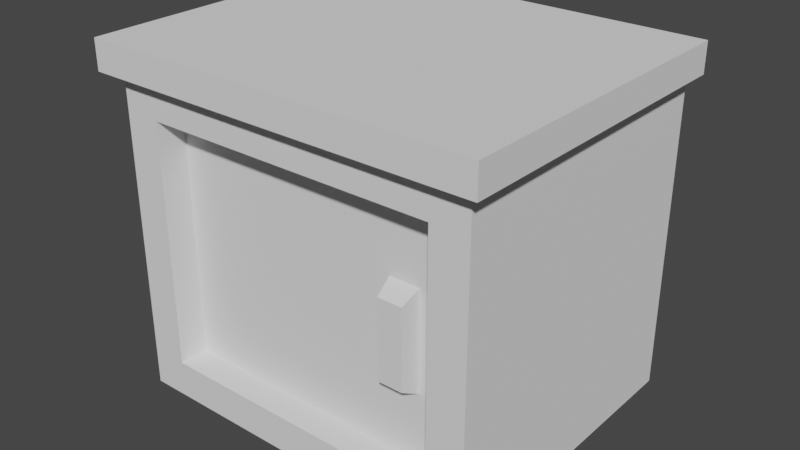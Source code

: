 # Source: cabinet_bed.blend  (saved by Blender 2.91.10; exported with 4.5.12 LTS)
import bpy
from mathutils import Matrix  # noqa: F401  (used for matrix-valued properties, if any)

bpy.ops.wm.read_factory_settings(use_empty=True)
scene = bpy.context.scene
scene.name = 'Scene'

# ---- world
world_world = bpy.data.worlds.new('World'); scene.world = world_world
world_world.use_nodes = True; world_world.node_tree.nodes.clear()
_N = world_world.node_tree.nodes; _L = world_world.node_tree.links
n0 = _N.new('ShaderNodeOutputWorld'); n0.name = 'World Output'; n0.location = (300, 300)
n1 = _N.new('ShaderNodeBackground'); n1.name = 'Background'; n1.location = (10, 300)
n1.inputs[0].default_value = (0.05088, 0.05088, 0.05088, 1.0)
_L.new(n1.outputs[0], n0.inputs[0])
n0.is_active_output = True
world_world.color = (0.05088, 0.05088, 0.05088)
world_world.use_sun_shadow = False
world_world.sun_shadow_jitter_overblur = 0.0

# ---- meshes
me_cabinet_bed = bpy.data.meshes.new('cabinet_bed')
me_cabinet_bed.from_pydata([(-0.2002, 0.1645, 0.3204), (-0.1852, 0.1645, 0.3204), (-0.2002, 0.1645, 0.3505), (0.1846, 0.1645, 0.3204), (0.1996, 0.1645, 0.3204), (0.1996, 0.1645, 0.3505), (0.1846, 0.1645, 0.0), (-0.1852, 0.1645, 0.0), (-0.1852, 0.1645, 0.0), (-0.1852, -0.1436, 0.0), (0.1846, 0.1645, 0.0), (0.1846, -0.1436, 0.0), (0.1846, -0.1436, 0.0), (0.1846, -0.1436, 0.3204), (0.1846, 0.1645, 0.0), (0.1846, 0.1645, 0.3204), (-0.1482, 0.1029, 0.03697), (-0.1482, 0.1029, 0.2835), (0.1476, 0.1029, 0.03697), (0.1476, 0.1029, 0.2835), (-0.1482, -0.1436, 0.03697), (0.1476, -0.1436, 0.03697), (0.1846, -0.1436, 0.0), (0.1846, -0.1436, 0.3204), (0.1476, -0.1436, 0.2835), (-0.1852, -0.1436, 0.3204), (-0.1852, -0.1436, 0.0), (-0.1482, -0.1436, 0.2835), (-0.1852, -0.1436, 0.3204), (-0.1852, -0.1436, 0.0), (-0.1852, 0.1645, 0.3204), (-0.1852, 0.1645, 0.0), (0.1476, -0.1436, 0.2835), (0.1476, -0.1436, 0.03697), (0.1476, 0.1029, 0.2835), (0.1476, 0.1029, 0.03697), (-0.1482, -0.1436, 0.03697), (-0.1482, -0.1436, 0.2835), (-0.1482, 0.1029, 0.03697), (-0.1482, 0.1029, 0.2835), (-0.1482, 0.1029, 0.03697), (0.1476, 0.1029, 0.03697), (-0.1482, -0.1436, 0.03697), (0.1476, -0.1436, 0.03697), (-0.1482, 0.1029, 0.2835), (-0.1482, -0.1436, 0.2835), (0.1476, 0.1029, 0.2835), (0.1476, -0.1436, 0.2835), (-0.2002, 0.1645, 0.3505), (0.1996, 0.1645, 0.3505), (-0.2002, -0.1587, 0.3505), (0.1996, -0.1587, 0.3505), (-0.2002, -0.1587, 0.3204), (-0.2002, -0.1587, 0.3505), (0.1996, -0.1587, 0.3204), (0.1996, -0.1587, 0.3505), (-0.2002, -0.1587, 0.3505), (-0.2002, -0.1587, 0.3204), (-0.2002, 0.1645, 0.3505), (-0.2002, 0.1645, 0.3204), (0.1846, 0.1645, 0.3204), (0.1846, -0.1436, 0.3204), (0.1996, 0.1645, 0.3204), (0.1996, -0.1587, 0.3204), (-0.1852, -0.1436, 0.3204), (-0.2002, -0.1587, 0.3204), (-0.1852, 0.1645, 0.3204), (-0.2002, 0.1645, 0.3204), (0.1996, -0.1587, 0.3204), (0.1996, -0.1587, 0.3505), (0.1996, 0.1645, 0.3204), (0.1996, 0.1645, 0.3505), (-0.1482, -0.1136, 0.2835), (-0.1482, -0.08892, 0.2835), (0.1476, -0.1136, 0.2835), (0.1476, -0.08892, 0.2835), (0.1476, -0.1136, 0.03697), (0.1476, -0.1136, 0.2835), (0.1476, -0.08892, 0.03697), (0.1476, -0.08892, 0.2835), (-0.1482, -0.1136, 0.03697), (0.1476, -0.1136, 0.03697), (-0.1482, -0.08892, 0.03697), (0.1476, -0.08892, 0.03697), (-0.1482, -0.1136, 0.03697), (0.1168, -0.1136, 0.1064), (0.1476, -0.1136, 0.03697), (0.1476, -0.1136, 0.2835), (0.1168, -0.1136, 0.205), (0.086, -0.1136, 0.205), (0.086, -0.1136, 0.1064), (-0.1482, -0.1136, 0.2835), (-0.1482, -0.1136, 0.2835), (-0.1482, -0.1136, 0.03697), (-0.1482, -0.08892, 0.2835), (-0.1482, -0.08892, 0.03697), (0.1476, -0.08892, 0.03697), (0.1476, -0.08892, 0.2835), (-0.1482, -0.08892, 0.03697), (-0.1482, -0.08892, 0.2835), (0.086, -0.1136, 0.205), (0.1168, -0.1136, 0.205), (0.08908, -0.1321, 0.1951), (0.1137, -0.1321, 0.1951), (0.08908, -0.1321, 0.1951), (0.08908, -0.1321, 0.1162), (0.086, -0.1136, 0.205), (0.086, -0.1136, 0.1064), (0.1137, -0.1321, 0.1951), (0.1168, -0.1136, 0.205), (0.1137, -0.1321, 0.1162), (0.1168, -0.1136, 0.1064), (0.1137, -0.1321, 0.1162), (0.08908, -0.1321, 0.1162), (0.1137, -0.1321, 0.1951), (0.08908, -0.1321, 0.1951), (0.086, -0.1136, 0.1064), (0.08908, -0.1321, 0.1162), (0.1168, -0.1136, 0.1064), (0.1137, -0.1321, 0.1162)], [], [(2, 1, 0), (1, 2, 3), (3, 2, 4), (4, 2, 5), (6, 1, 3), (1, 6, 7), (10, 9, 8), (9, 10, 11), (14, 13, 12), (13, 14, 15), (18, 17, 16), (17, 18, 19), (22, 21, 20), (21, 22, 23), (21, 23, 24), (24, 23, 25), (26, 20, 25), (20, 26, 22), (25, 20, 27), (25, 27, 24), (30, 29, 28), (29, 30, 31), (34, 33, 32), (33, 34, 35), (38, 37, 36), (37, 38, 39), (42, 41, 40), (41, 42, 43), (46, 45, 44), (45, 46, 47), (50, 49, 48), (49, 50, 51), (54, 53, 52), (53, 54, 55), (58, 57, 56), (57, 58, 59), (62, 61, 60), (63, 61, 62), (63, 64, 61), (65, 64, 63), (65, 66, 64), (66, 65, 67), (70, 69, 68), (69, 70, 71), (74, 73, 72), (73, 74, 75), (78, 77, 76), (77, 78, 79), (82, 81, 80), (81, 82, 83), (86, 85, 84), (85, 86, 87), (85, 87, 88), (88, 87, 89), (90, 84, 85), (84, 90, 91), (91, 90, 89), (91, 89, 87), (94, 93, 92), (93, 94, 95), (98, 97, 96), (97, 98, 99), (102, 101, 100), (101, 102, 103), (106, 105, 104), (105, 106, 107), (110, 109, 108), (109, 110, 111), (114, 113, 112), (113, 114, 115), (118, 117, 116), (117, 118, 119)])
_uv = me_cabinet_bed.uv_layers.new(name='UVMap')
_uv.uv.foreach_set('vector', [0.3937, 9.181, -4.25e-15, 8.394, 0.3937, 8.394, -4.25e-15, 8.394, 0.3937, 9.181, -9.685, 8.394, -9.685, 8.394, 0.3937, 9.181, -10.08, 8.394, -10.08, 8.394, 0.3937, 9.181, -10.08, 9.181, -9.685, 0.0, -4.25e-15, 8.394, -9.685, 8.394, -4.25e-15, 8.394, -9.685, 0.0, -4.25e-15, 0.0, -9.685, 8.071, 0.0, 0.0, 2.842e-14, 8.071, 0.0, 0.0, -9.685, 8.071, -9.685, 0.0, 8.071, 0.0, -6.942e-29, 8.394, -6.942e-29, 0.0, -6.942e-29, 8.394, 8.071, 0.0, 8.071, 8.394, 8.717, 0.9685, 0.9685, 7.425, 0.9685, 0.9685, 0.9685, 7.425, 8.717, 0.9685, 8.717, 7.425, 9.685, 0.0, 8.717, 0.9685, 0.9685, 0.9685, 8.717, 0.9685, 9.685, 0.0, 9.685, 8.394, 8.717, 0.9685, 9.685, 8.394, 8.717, 7.425, 8.717, 7.425, 9.685, 8.394, 0.0, 8.394, 0.0, 0.0, 0.9685, 0.9685, 0.0, 8.394, 0.9685, 0.9685, 0.0, 0.0, 9.685, 0.0, 0.0, 8.394, 0.9685, 0.9685, 0.9685, 7.425, 0.0, 8.394, 0.9685, 7.425, 8.717, 7.425, -8.071, 8.394, 0.0, 0.0, 0.0, 8.394, 0.0, 0.0, -8.071, 8.394, -8.071, 0.0, -6.457, 7.425, 3.553e-16, 0.9685, 3.553e-16, 7.425, 3.553e-16, 0.9685, -6.457, 7.425, -6.457, 0.9685, 6.457, 0.9685, -3.73e-15, 7.425, -3.73e-15, 0.9685, -3.73e-15, 7.425, 6.457, 0.9685, 6.457, 7.425, 0.9685, 0.0, 8.717, 6.457, 0.9685, 6.457, 8.717, 6.457, 0.9685, 0.0, 8.717, 0.0, -8.717, 6.457, -0.9685, 0.0, -0.9685, 6.457, -0.9685, 0.0, -8.717, 6.457, -8.717, 0.0, -0.3937, -0.3937, 10.08, 8.071, -0.3937, 8.071, 10.08, 8.071, -0.3937, -0.3937, 10.08, -0.3937, 10.08, 8.394, -0.3937, 9.181, -0.3937, 8.394, -0.3937, 9.181, 10.08, 8.394, 10.08, 9.181, -8.071, 9.181, 0.3937, 8.394, 0.3937, 9.181, 0.3937, 8.394, -8.071, 9.181, -8.071, 8.394, -10.08, 8.071, -9.685, 0.0, -9.685, 8.071, -10.08, -0.3937, -9.685, 0.0, -10.08, 8.071, -10.08, -0.3937, -1.406e-15, 0.0, -9.685, 0.0, 0.3937, -0.3937, -1.406e-15, 0.0, -10.08, -0.3937, 0.3937, -0.3937, 2.702e-14, 8.071, -1.406e-15, 0.0, 2.702e-14, 8.071, 0.3937, -0.3937, 0.3937, 8.071, 8.071, 8.394, -0.3937, 9.181, -0.3937, 8.394, -0.3937, 9.181, 8.071, 8.394, 8.071, 9.181, 7.748, 0.0, 4.841e-13, 0.6457, 4.352e-14, 0.0, 4.841e-13, 0.6457, 7.748, 0.0, 7.748, 0.6457, 0.6457, 0.0, 3.553e-13, 6.457, 3.553e-13, 0.0, 3.553e-13, 6.457, 0.6457, 0.0, 0.6457, 6.457, -4.69e-13, 0.6457, -7.748, 0.0, 0.0, 0.0, -7.748, 0.0, -4.69e-13, 0.6457, -7.748, 0.6457, 7.748, 0.0, 6.942, 1.818, 0.0, 0.0, 6.942, 1.818, 7.748, 0.0, 7.748, 6.457, 6.942, 1.818, 7.748, 6.457, 6.942, 4.4, 6.942, 4.4, 7.748, 6.457, 6.134, 4.4, 6.134, 1.818, 0.0, 0.0, 6.942, 1.818, 0.0, 0.0, 6.134, 1.818, 4.476e-13, 6.457, 4.476e-13, 6.457, 6.134, 1.818, 6.134, 4.4, 4.476e-13, 6.457, 6.134, 4.4, 7.748, 6.457, -0.6457, 6.457, 0.0, 0.0, -3.153e-25, 6.457, 0.0, 0.0, -0.6457, 6.457, -0.6457, 0.0, -1.54e-14, 0.0, -7.748, 6.457, -7.748, 0.0, -7.748, 6.457, -1.54e-14, 0.0, -4.346e-13, 6.457, 6.215, 1.522, 6.942, 2.071, 6.134, 2.071, 6.942, 2.071, 6.215, 1.522, 6.861, 1.522, 1.008, 4.4, 1.499, 2.076, 1.499, 4.142, 1.499, 2.076, 1.008, 4.4, 1.008, 1.818, 0.6502, 2.076, 1.141, 4.4, 0.6502, 4.142, 1.141, 4.4, 0.6502, 2.076, 1.141, 1.818, 6.861, 4.142, 6.215, 2.076, 6.861, 2.076, 6.215, 2.076, 6.861, 4.142, 6.215, 4.142, 6.942, 0.8554, 6.215, 1.404, 6.134, 0.8554, 6.215, 1.404, 6.942, 0.8554, 6.861, 1.404])
me_cabinet_bed.use_remesh_fix_poles = True
me_cabinet_bed.use_remesh_preserve_attributes = False
me_cabinet_bed.use_mirror_vertex_groups = False
me_cabinet_bed.update()
me_cabinet_bed.normals_split_custom_set([tuple(v) for v in zip(*[iter([0.0, 1.0, 0.0, 0.0, 1.0, 0.0, 0.0, 1.0, 0.0, 0.0, 1.0, 0.0, 0.0, 1.0, 0.0, 0.0, 1.0, 0.0, 0.0, 1.0, -3.298e-05, 0.0, 1.0, -3.298e-05, 0.0, 1.0, -3.298e-05, 0.0, 1.0, 0.0, 0.0, 1.0, 0.0, 0.0, 1.0, 0.0, 0.0, 1.0, 0.0, 0.0, 1.0, 0.0, 0.0, 1.0, 0.0, 0.0, 1.0, 0.0, 0.0, 1.0, 0.0, 0.0, 1.0, 0.0, 0.0, 0.0, -1.0, 0.0, 0.0, -1.0, 0.0, 0.0, -1.0, 0.0, 0.0, -1.0, 0.0, 0.0, -1.0, 0.0, 0.0, -1.0, 1.0, 0.0, 0.0, 1.0, 0.0, 0.0, 1.0, 0.0, 0.0, 1.0, 0.0, 0.0, 1.0, 0.0, 0.0, 1.0, 0.0, 0.0, 0.0, -1.0, 0.0, 0.0, -1.0, 0.0, 0.0, -1.0, 0.0, 0.0, -1.0, 0.0, 0.0, -1.0, 0.0, 0.0, -1.0, 0.0, 0.0, -1.0, 6.813e-07, 0.0, -1.0, 6.813e-07, 0.0, -1.0, 6.813e-07, 0.0, -1.0, 0.0, 0.0, -1.0, 0.0, 0.0, -1.0, 0.0, 0.0, -1.0, 0.0, 0.0, -1.0, 0.0, 0.0, -1.0, 0.0, 0.0, -1.0, 5.45e-07, 0.0, -1.0, 5.45e-07, 0.0, -1.0, 5.45e-07, 0.0, -1.0, 0.0, 0.0, -1.0, 0.0, 0.0, -1.0, 0.0, 0.0, -1.0, -5.45e-07, 0.0, -1.0, -5.45e-07, 0.0, -1.0, -5.45e-07, 0.0, -1.0, 0.0, 0.0, -1.0, 0.0, 0.0, -1.0, 0.0, 0.0, -1.0, -6.813e-07, 0.0, -1.0, -6.813e-07, 0.0, -1.0, -6.813e-07, -1.0, 0.0, 0.0, -1.0, 0.0, 0.0, -1.0, 0.0, 0.0, -1.0, 0.0, 0.0, -1.0, 0.0, 0.0, -1.0, 0.0, 0.0, -1.0, 0.0, 0.0, -1.0, 0.0, 0.0, -1.0, 0.0, 0.0, -1.0, 0.0, 0.0, -1.0, 0.0, 0.0, -1.0, 0.0, 0.0, 1.0, 0.0, 0.0, 1.0, 0.0, 0.0, 1.0, 0.0, 0.0, 1.0, 0.0, 0.0, 1.0, 0.0, 0.0, 1.0, 0.0, 0.0, 0.0, 0.0, 1.0, 0.0, 0.0, 1.0, 0.0, 0.0, 1.0, 0.0, 0.0, 1.0, 0.0, 0.0, 1.0, 0.0, 0.0, 1.0, 0.0, 0.0, -1.0, 0.0, 0.0, -1.0, 0.0, 0.0, -1.0, 0.0, 0.0, -1.0, 0.0, 0.0, -1.0, 0.0, 0.0, -1.0, 0.0, 0.0, 1.0, 0.0, 0.0, 1.0, 0.0, 0.0, 1.0, 0.0, 0.0, 1.0, 0.0, 0.0, 1.0, 0.0, 0.0, 1.0, 0.0, -1.0, 0.0, 0.0, -1.0, 0.0, 0.0, -1.0, 0.0, 0.0, -1.0, 0.0, 0.0, -1.0, 0.0, 0.0, -1.0, 0.0, -1.0, 0.0, 0.0, -1.0, 0.0, 0.0, -1.0, 0.0, 0.0, -1.0, 0.0, 0.0, -1.0, 0.0, 0.0, -1.0, 0.0, 0.0, 0.0, 0.0, -1.0, 0.0, 0.0, -1.0, 0.0, 0.0, -1.0, 0.0, 0.0, -1.0, 0.0, 0.0, -1.0, 0.0, 0.0, -1.0, 0.0, 0.0, -1.0, 0.0, 0.0, -1.0, 0.0, 0.0, -1.0, 0.0, 0.0, -1.0, 0.0, 0.0, -1.0, 0.0, 0.0, -1.0, 0.0, 0.0, -1.0, 0.0, 0.0, -1.0, 0.0, 0.0, -1.0, 0.0, 0.0, -1.0, 0.0, 0.0, -1.0, 0.0, 0.0, -1.0, 1.0, 0.0, 0.0, 1.0, 0.0, 0.0, 1.0, 0.0, 0.0, 1.0, 0.0, 0.0, 1.0, 0.0, 0.0, 1.0, 0.0, 0.0, 0.0, 0.0, 1.0, 0.0, 0.0, 1.0, 0.0, 0.0, 1.0, 0.0, 0.0, 1.0, 0.0, 0.0, 1.0, 0.0, 0.0, 1.0, 1.0, 0.0, 0.0, 1.0, 0.0, 0.0, 1.0, 0.0, 0.0, 1.0, 0.0, 0.0, 1.0, 0.0, 0.0, 1.0, 0.0, 0.0, 0.0, 0.0, -1.0, 0.0, 0.0, -1.0, 0.0, 0.0, -1.0, 0.0, 0.0, -1.0, 0.0, 0.0, -1.0, 0.0, 0.0, -1.0, 0.0, -1.0, -1.815e-07, 0.0, -1.0, -1.815e-07, 0.0, -1.0, -1.815e-07, 0.0, -1.0, 0.0, 0.0, -1.0, 0.0, 0.0, -1.0, 0.0, 0.0, -1.0, 0.0, 0.0, -1.0, 0.0, 0.0, -1.0, 0.0, 0.0, -1.0, 0.0, 0.0, -1.0, 0.0, 0.0, -1.0, 0.0, 0.0, -1.0, 0.0, 0.0, -1.0, 0.0, 0.0, -1.0, 0.0, 0.0, -1.0, 0.0, 0.0, -1.0, 0.0, 0.0, -1.0, 0.0, 0.0, -1.0, 0.0, 0.0, -1.0, 0.0, 0.0, -1.0, 0.0, 0.0, -1.0, 2.407e-07, 0.0, -1.0, 2.407e-07, 0.0, -1.0, 2.407e-07, -1.0, 0.0, 0.0, -1.0, 0.0, 0.0, -1.0, 0.0, 0.0, -1.0, 0.0, 0.0, -1.0, 0.0, 0.0, -1.0, 0.0, 0.0, 0.0, 1.0, 0.0, 0.0, 1.0, 0.0, 0.0, 1.0, 0.0, 0.0, 1.0, 0.0, 0.0, 1.0, 0.0, 0.0, 1.0, 0.0, 0.0, -0.4706, 0.8824, 0.0, -0.4706, 0.8824, 0.0, -0.4706, 0.8824, 0.0, -0.4706, 0.8824, 0.0, -0.4706, 0.8824, 0.0, -0.4706, 0.8824, -0.9864, -0.1644, 0.0, -0.9864, -0.1644, 0.0, -0.9864, -0.1644, 0.0, -0.9864, -0.1644, 0.0, -0.9864, -0.1644, 0.0, -0.9864, -0.1644, 0.0, 0.9864, -0.1644, 0.0, 0.9864, -0.1644, 0.0, 0.9864, -0.1644, 0.0, 0.9864, -0.1644, 0.0, 0.9864, -0.1644, 0.0, 0.9864, -0.1644, 0.0, 0.0, -1.0, 0.0, 0.0, -1.0, 0.0, 0.0, -1.0, 0.0, 0.0, -1.0, 0.0, 0.0, -1.0, 0.0, 0.0, -1.0, 0.0, 0.0, -0.4706, -0.8824, 0.0, -0.4706, -0.8824, 0.0, -0.4706, -0.8824, 0.0, -0.4706, -0.8824, 0.0, -0.4706, -0.8824, 0.0, -0.4706, -0.8824])] * 3)])

# ---- objects
ob_cabinet_bed = bpy.data.objects.new('cabinet_bed', me_cabinet_bed)
ob_collider = bpy.data.objects.new('collider', None)

# ---- transforms, parenting, visibility, modifiers, constraints
ob_cabinet_bed.location = (0.0, 0.0, 0.0)
ob_cabinet_bed.rotation_mode = 'QUATERNION'
ob_cabinet_bed.rotation_quaternion = (1.0, 0.0, 0.0, 0.0)
ob_cabinet_bed.lineart.crease_threshold = 0.0
ob_collider.parent = ob_cabinet_bed
ob_collider.location = (0.0, 0.0, 0.2)
ob_collider.scale = (0.35, 0.32, 0.308)
ob_collider.empty_display_type = 'CUBE'
ob_collider.empty_display_size = 0.5
ob_collider.lineart.crease_threshold = 0.0

# ---- collection membership
scene.collection.objects.link(ob_cabinet_bed)
scene.collection.objects.link(ob_collider)

# ---- scene / render settings (as saved in the file)
scene.frame_start = 1; scene.frame_end = 250; scene.frame_set(1)
scene.render.engine = 'BLENDER_EEVEE_NEXT'
scene.cycles.use_denoising = False
scene.cycles.samples = 128
scene.cycles.sampling_pattern = 'TABULATED_SOBOL'
scene.cycles.use_adaptive_sampling = False
scene.cycles.use_light_tree = False
scene.view_settings.view_transform = 'Filmic'
bpy.context.view_layer.update()

# ---- added for rendering (the .blend has no active camera and no usable light): camera, sun
cam_auto = bpy.data.cameras.new('AutoCamera')
cam_auto.lens = 50.0
cam_auto.sensor_width = 36.0
cam_auto.clip_end = 1000.0
ob_auto_camera = bpy.data.objects.new('AutoCamera', cam_auto)
scene.collection.objects.link(ob_auto_camera)
ob_auto_camera.location = (0.575347, -0.687855, 0.635756)
ob_auto_camera.rotation_euler = (1.09748, -7.21219e-08, 0.694738)
scene.camera = ob_auto_camera
light_auto_sun = bpy.data.lights.new('AutoSun', 'SUN')
light_auto_sun.energy = 3.0
light_auto_sun.angle = 0.0523599
ob_auto_sun = bpy.data.objects.new('AutoSun', light_auto_sun)
scene.collection.objects.link(ob_auto_sun)
ob_auto_sun.rotation_euler = (0.872665, 0.174533, 0.523599)
bpy.context.view_layer.update()
